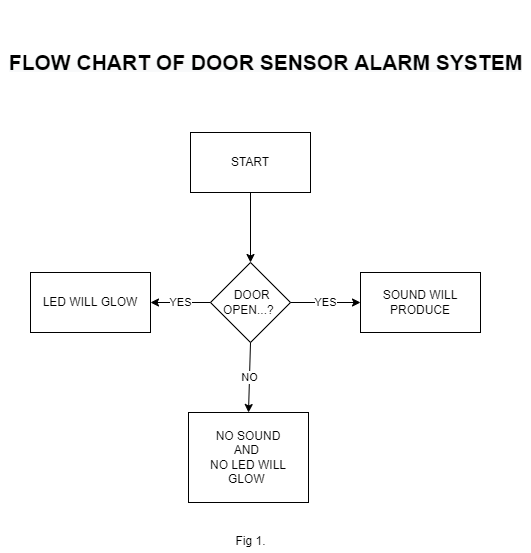

The diagram above was exported from draw.io. Its source (the exported page's mxGraphModel, read from the mxfile embedded in the PNG):
<mxGraphModel dx="868" dy="1651" grid="1" gridSize="10" guides="1" tooltips="1" connect="1" arrows="1" fold="1" page="1" pageScale="1" pageWidth="827" pageHeight="1169" math="0" shadow="0">
  <root>
    <mxCell id="WIyWlLk6GJQsqaUBKTNV-0" />
    <mxCell id="WIyWlLk6GJQsqaUBKTNV-1" parent="WIyWlLk6GJQsqaUBKTNV-0" />
    <mxCell id="9-CgkWoTQ8MWAGwo6aPp-0" value="START" style="rounded=0;whiteSpace=wrap;html=1;" parent="WIyWlLk6GJQsqaUBKTNV-1" vertex="1">
      <mxGeometry x="300" y="110" width="120" height="60" as="geometry" />
    </mxCell>
    <mxCell id="9-CgkWoTQ8MWAGwo6aPp-1" value="&amp;nbsp;DOOR&lt;br&gt;OPEN...?&amp;nbsp;" style="rhombus;whiteSpace=wrap;html=1;" parent="WIyWlLk6GJQsqaUBKTNV-1" vertex="1">
      <mxGeometry x="320" y="240" width="80" height="80" as="geometry" />
    </mxCell>
    <mxCell id="9-CgkWoTQ8MWAGwo6aPp-2" value="NO SOUND&lt;br&gt;AND &lt;br&gt;NO LED WILL GLOW&amp;nbsp;" style="rounded=0;whiteSpace=wrap;html=1;" parent="WIyWlLk6GJQsqaUBKTNV-1" vertex="1">
      <mxGeometry x="298" y="390" width="120" height="90" as="geometry" />
    </mxCell>
    <mxCell id="9-CgkWoTQ8MWAGwo6aPp-3" value="SOUND WILL PRODUCE" style="rounded=0;whiteSpace=wrap;html=1;" parent="WIyWlLk6GJQsqaUBKTNV-1" vertex="1">
      <mxGeometry x="470" y="250" width="120" height="60" as="geometry" />
    </mxCell>
    <mxCell id="9-CgkWoTQ8MWAGwo6aPp-5" value="LED WILL GLOW" style="rounded=0;whiteSpace=wrap;html=1;" parent="WIyWlLk6GJQsqaUBKTNV-1" vertex="1">
      <mxGeometry x="140" y="250" width="120" height="60" as="geometry" />
    </mxCell>
    <mxCell id="fWDyVzx-P4OPuHaiFseB-2" value="NO" style="endArrow=classic;html=1;rounded=0;fontSize=11;exitX=0.5;exitY=1;exitDx=0;exitDy=0;entryX=0.5;entryY=0;entryDx=0;entryDy=0;" edge="1" parent="WIyWlLk6GJQsqaUBKTNV-1" source="9-CgkWoTQ8MWAGwo6aPp-1" target="9-CgkWoTQ8MWAGwo6aPp-2">
      <mxGeometry width="50" height="50" relative="1" as="geometry">
        <mxPoint x="120" y="430" as="sourcePoint" />
        <mxPoint x="170" y="380" as="targetPoint" />
      </mxGeometry>
    </mxCell>
    <mxCell id="fWDyVzx-P4OPuHaiFseB-3" value="YES" style="endArrow=classic;html=1;rounded=0;fontSize=11;exitX=0;exitY=0.5;exitDx=0;exitDy=0;entryX=1;entryY=0.5;entryDx=0;entryDy=0;" edge="1" parent="WIyWlLk6GJQsqaUBKTNV-1" source="9-CgkWoTQ8MWAGwo6aPp-1" target="9-CgkWoTQ8MWAGwo6aPp-5">
      <mxGeometry width="50" height="50" relative="1" as="geometry">
        <mxPoint x="160" y="400" as="sourcePoint" />
        <mxPoint x="210" y="350" as="targetPoint" />
      </mxGeometry>
    </mxCell>
    <mxCell id="fWDyVzx-P4OPuHaiFseB-4" value="" style="endArrow=classic;html=1;rounded=0;fontSize=11;exitX=0.5;exitY=1;exitDx=0;exitDy=0;entryX=0.5;entryY=0;entryDx=0;entryDy=0;" edge="1" parent="WIyWlLk6GJQsqaUBKTNV-1" source="9-CgkWoTQ8MWAGwo6aPp-0" target="9-CgkWoTQ8MWAGwo6aPp-1">
      <mxGeometry width="50" height="50" relative="1" as="geometry">
        <mxPoint x="390" y="220" as="sourcePoint" />
        <mxPoint x="440" y="170" as="targetPoint" />
      </mxGeometry>
    </mxCell>
    <mxCell id="fWDyVzx-P4OPuHaiFseB-5" value="YES" style="endArrow=classic;html=1;rounded=0;fontSize=11;exitX=1;exitY=0.5;exitDx=0;exitDy=0;entryX=0;entryY=0.5;entryDx=0;entryDy=0;" edge="1" parent="WIyWlLk6GJQsqaUBKTNV-1" source="9-CgkWoTQ8MWAGwo6aPp-1" target="9-CgkWoTQ8MWAGwo6aPp-3">
      <mxGeometry width="50" height="50" relative="1" as="geometry">
        <mxPoint x="400" y="290" as="sourcePoint" />
        <mxPoint x="450" y="240" as="targetPoint" />
      </mxGeometry>
    </mxCell>
    <mxCell id="fWDyVzx-P4OPuHaiFseB-9" value="&lt;font style=&quot;font-size: 12px&quot;&gt;Fig 1.&lt;/font&gt;" style="text;html=1;resizable=0;autosize=1;align=center;verticalAlign=middle;points=[];fillColor=none;strokeColor=none;rounded=0;fontSize=20;" vertex="1" parent="WIyWlLk6GJQsqaUBKTNV-1">
      <mxGeometry x="335" y="500" width="50" height="30" as="geometry" />
    </mxCell>
    <mxCell id="fWDyVzx-P4OPuHaiFseB-10" value="&#10;&#10;&lt;b style=&quot;color: rgb(0, 0, 0); font-family: helvetica; font-size: 11px; font-style: normal; letter-spacing: normal; text-align: center; text-indent: 0px; text-transform: none; word-spacing: 0px; background-color: rgb(248, 249, 250);&quot;&gt;&lt;font style=&quot;font-size: 21px&quot;&gt;FLOW CHART OF DOOR SENSOR ALARM SYSTEM&lt;/font&gt;&lt;/b&gt;&#10;&#10;" style="text;html=1;resizable=0;autosize=1;align=center;verticalAlign=middle;points=[];fillColor=none;strokeColor=none;rounded=0;fontSize=21;" vertex="1" parent="WIyWlLk6GJQsqaUBKTNV-1">
      <mxGeometry x="110" y="-15" width="530" height="110" as="geometry" />
    </mxCell>
  </root>
</mxGraphModel>